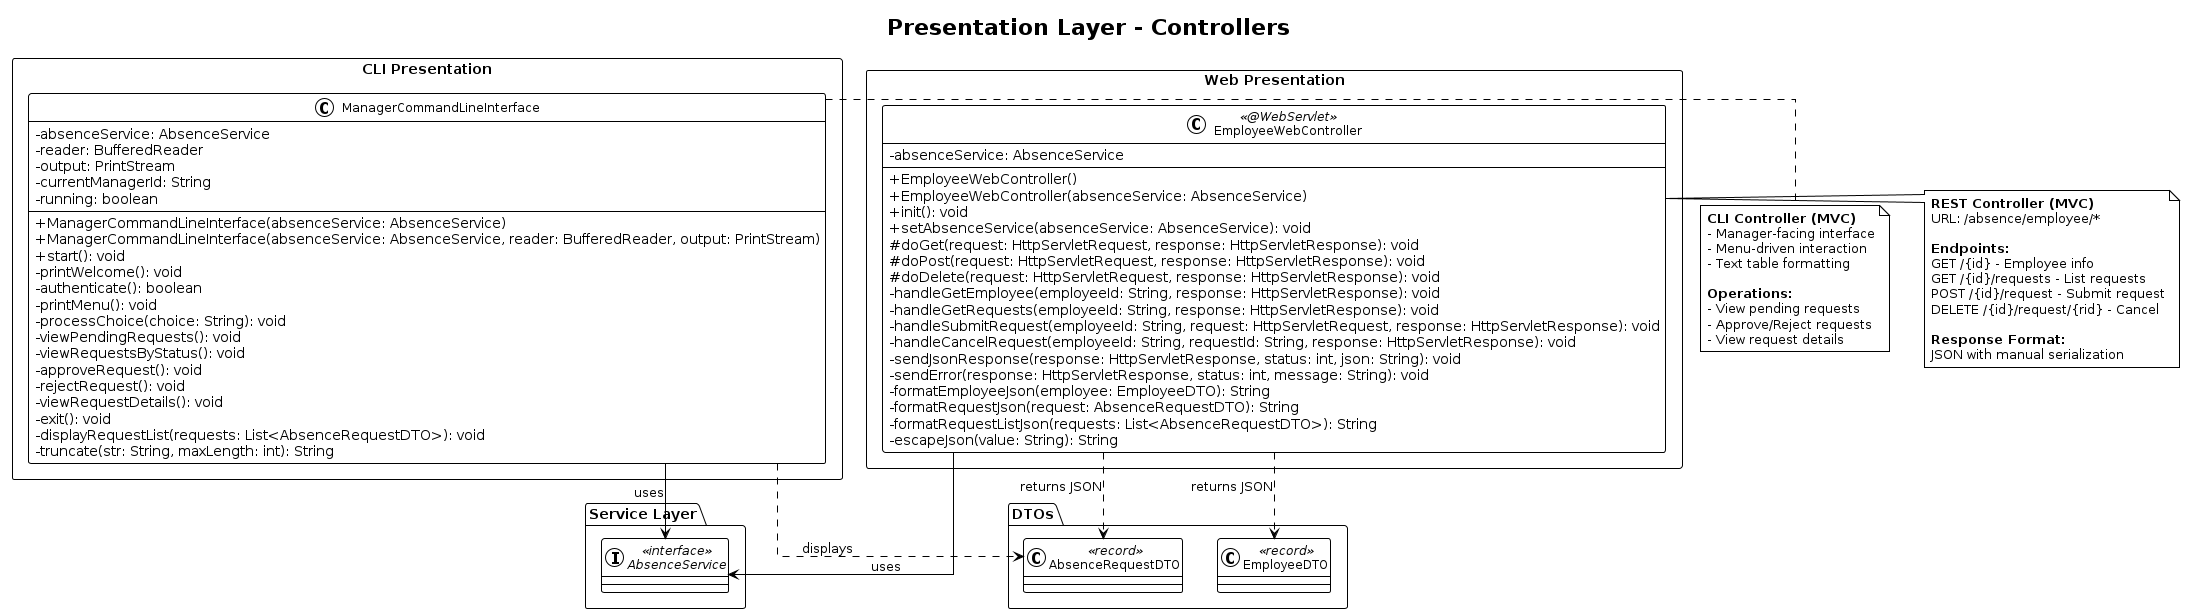

The diagram above was rendered by PlantUML. Its source (embedded in the PNG):
@startuml Presentation Layer
!theme plain
skinparam classAttributeIconSize 0
skinparam classFontSize 12
skinparam packageFontSize 14
skinparam linetype ortho

title Presentation Layer - Controllers

package "CLI Presentation" <<Rectangle>> {

    class ManagerCommandLineInterface {
        -absenceService: AbsenceService
        -reader: BufferedReader
        -output: PrintStream
        -currentManagerId: String
        -running: boolean
        --
        +ManagerCommandLineInterface(absenceService: AbsenceService)
        +ManagerCommandLineInterface(absenceService: AbsenceService, reader: BufferedReader, output: PrintStream)
        +start(): void
        -printWelcome(): void
        -authenticate(): boolean
        -printMenu(): void
        -processChoice(choice: String): void
        -viewPendingRequests(): void
        -viewRequestsByStatus(): void
        -approveRequest(): void
        -rejectRequest(): void
        -viewRequestDetails(): void
        -exit(): void
        -displayRequestList(requests: List<AbsenceRequestDTO>): void
        -truncate(str: String, maxLength: int): String
    }
}

package "Web Presentation" <<Rectangle>> {

    class EmployeeWebController <<@WebServlet>> {
        -absenceService: AbsenceService
        --
        +EmployeeWebController()
        +EmployeeWebController(absenceService: AbsenceService)
        +init(): void
        +setAbsenceService(absenceService: AbsenceService): void
        #doGet(request: HttpServletRequest, response: HttpServletResponse): void
        #doPost(request: HttpServletRequest, response: HttpServletResponse): void
        #doDelete(request: HttpServletRequest, response: HttpServletResponse): void
        -handleGetEmployee(employeeId: String, response: HttpServletResponse): void
        -handleGetRequests(employeeId: String, response: HttpServletResponse): void
        -handleSubmitRequest(employeeId: String, request: HttpServletRequest, response: HttpServletResponse): void
        -handleCancelRequest(employeeId: String, requestId: String, response: HttpServletResponse): void
        -sendJsonResponse(response: HttpServletResponse, status: int, json: String): void
        -sendError(response: HttpServletResponse, status: int, message: String): void
        -formatEmployeeJson(employee: EmployeeDTO): String
        -formatRequestJson(request: AbsenceRequestDTO): String
        -formatRequestListJson(requests: List<AbsenceRequestDTO>): String
        -escapeJson(value: String): String
    }
}

package "Service Layer" {
    interface AbsenceService <<interface>>
}

package "DTOs" {
    class EmployeeDTO <<record>>
    class AbsenceRequestDTO <<record>>
}

' Relationships
ManagerCommandLineInterface --> AbsenceService : uses
EmployeeWebController --> AbsenceService : uses
ManagerCommandLineInterface ..> AbsenceRequestDTO : displays
EmployeeWebController ..> EmployeeDTO : returns JSON
EmployeeWebController ..> AbsenceRequestDTO : returns JSON

note right of ManagerCommandLineInterface
  <b>CLI Controller (MVC)</b>
  - Manager-facing interface
  - Menu-driven interaction
  - Text table formatting

  <b>Operations:</b>
  - View pending requests
  - Approve/Reject requests
  - View request details
end note

note right of EmployeeWebController
  <b>REST Controller (MVC)</b>
  URL: /absence/employee/*

  <b>Endpoints:</b>
  GET /{id} - Employee info
  GET /{id}/requests - List requests
  POST /{id}/request - Submit request
  DELETE /{id}/request/{rid} - Cancel

  <b>Response Format:</b>
  JSON with manual serialization
end note

@enduml